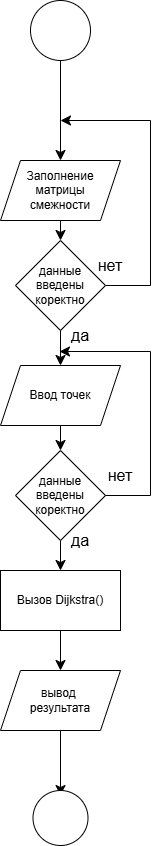

The diagram above was exported from draw.io. Its source (the exported page's mxGraphModel, read from the mxfile embedded in the PNG):
<mxGraphModel dx="1418" dy="872" grid="1" gridSize="10" guides="1" tooltips="1" connect="1" arrows="1" fold="1" page="1" pageScale="1" pageWidth="827" pageHeight="1169" math="0" shadow="0">
  <root>
    <mxCell id="0" />
    <mxCell id="1" parent="0" />
    <mxCell id="ePECkN-zEVTZathPqntz-5" edge="1" parent="1" source="ePECkN-zEVTZathPqntz-3" style="edgeStyle=none;curved=1;rounded=0;orthogonalLoop=1;jettySize=auto;html=1;exitX=0.5;exitY=1;exitDx=0;exitDy=0;entryX=0.5;entryY=0;entryDx=0;entryDy=0;fontSize=12;startSize=8;endSize=8;" target="ePECkN-zEVTZathPqntz-4">
      <mxGeometry relative="1" as="geometry" />
    </mxCell>
    <mxCell id="ePECkN-zEVTZathPqntz-3" parent="1" style="ellipse;whiteSpace=wrap;html=1;aspect=fixed;" value="" vertex="1">
      <mxGeometry height="60" width="60" x="250" y="30" as="geometry" />
    </mxCell>
    <mxCell id="ePECkN-zEVTZathPqntz-15" edge="1" parent="1" source="ePECkN-zEVTZathPqntz-4" style="edgeStyle=none;curved=1;rounded=0;orthogonalLoop=1;jettySize=auto;html=1;exitX=0.5;exitY=1;exitDx=0;exitDy=0;entryX=0.5;entryY=0;entryDx=0;entryDy=0;fontSize=12;startSize=8;endSize=8;" target="ePECkN-zEVTZathPqntz-14">
      <mxGeometry relative="1" as="geometry" />
    </mxCell>
    <mxCell id="ePECkN-zEVTZathPqntz-4" parent="1" style="shape=parallelogram;perimeter=parallelogramPerimeter;whiteSpace=wrap;html=1;fixedSize=1;" value="&lt;span style=&quot;text-align: left;&quot;&gt;Заполнение матрицы&lt;/span&gt;&lt;div&gt;&lt;span style=&quot;text-align: left;&quot;&gt;смежности&lt;/span&gt;&lt;/div&gt;" vertex="1">
      <mxGeometry height="60" width="120" x="220" y="190" as="geometry" />
    </mxCell>
    <mxCell id="ePECkN-zEVTZathPqntz-22" edge="1" parent="1" source="ePECkN-zEVTZathPqntz-6" style="edgeStyle=none;curved=1;rounded=0;orthogonalLoop=1;jettySize=auto;html=1;exitX=0.5;exitY=1;exitDx=0;exitDy=0;entryX=0.5;entryY=0;entryDx=0;entryDy=0;fontSize=12;startSize=8;endSize=8;" target="ePECkN-zEVTZathPqntz-20">
      <mxGeometry relative="1" as="geometry" />
    </mxCell>
    <mxCell id="ePECkN-zEVTZathPqntz-6" parent="1" style="shape=parallelogram;perimeter=parallelogramPerimeter;whiteSpace=wrap;html=1;fixedSize=1;" value="Ввод точек" vertex="1">
      <mxGeometry height="60" width="120" x="220" y="395" as="geometry" />
    </mxCell>
    <mxCell id="ePECkN-zEVTZathPqntz-11" edge="1" parent="1" source="ePECkN-zEVTZathPqntz-8" style="edgeStyle=none;curved=1;rounded=0;orthogonalLoop=1;jettySize=auto;html=1;exitX=0.5;exitY=1;exitDx=0;exitDy=0;entryX=0.5;entryY=0;entryDx=0;entryDy=0;fontSize=12;startSize=8;endSize=8;" target="ePECkN-zEVTZathPqntz-10">
      <mxGeometry relative="1" as="geometry" />
    </mxCell>
    <mxCell id="ePECkN-zEVTZathPqntz-8" parent="1" style="rounded=0;whiteSpace=wrap;html=1;" value="Вызов&amp;nbsp;Dijkstra()" vertex="1">
      <mxGeometry height="60" width="120" x="220" y="600" as="geometry" />
    </mxCell>
    <mxCell id="ePECkN-zEVTZathPqntz-13" edge="1" parent="1" source="ePECkN-zEVTZathPqntz-10" style="edgeStyle=none;curved=1;rounded=0;orthogonalLoop=1;jettySize=auto;html=1;exitX=0.5;exitY=1;exitDx=0;exitDy=0;fontSize=12;startSize=8;endSize=8;">
      <mxGeometry relative="1" as="geometry">
        <mxPoint x="280" y="825" as="targetPoint" />
      </mxGeometry>
    </mxCell>
    <mxCell id="ePECkN-zEVTZathPqntz-10" parent="1" style="shape=parallelogram;perimeter=parallelogramPerimeter;whiteSpace=wrap;html=1;fixedSize=1;" value="вывод&amp;nbsp;&lt;div&gt;&lt;span style=&quot;text-align: left;&quot;&gt;результата&lt;/span&gt;&lt;/div&gt;" vertex="1">
      <mxGeometry height="60" width="120" x="220" y="700" as="geometry" />
    </mxCell>
    <mxCell id="ePECkN-zEVTZathPqntz-12" parent="1" style="ellipse;whiteSpace=wrap;html=1;aspect=fixed;" value="" vertex="1">
      <mxGeometry height="55" width="55" x="252.5" y="820" as="geometry" />
    </mxCell>
    <mxCell id="ePECkN-zEVTZathPqntz-16" edge="1" parent="1" source="ePECkN-zEVTZathPqntz-14" style="edgeStyle=none;curved=1;rounded=0;orthogonalLoop=1;jettySize=auto;html=1;exitX=0.5;exitY=1;exitDx=0;exitDy=0;entryX=0.5;entryY=0;entryDx=0;entryDy=0;fontSize=12;startSize=8;endSize=8;" target="ePECkN-zEVTZathPqntz-6">
      <mxGeometry relative="1" as="geometry" />
    </mxCell>
    <mxCell id="ePECkN-zEVTZathPqntz-19" edge="1" parent="1" source="ePECkN-zEVTZathPqntz-14" style="edgeStyle=elbowEdgeStyle;rounded=0;orthogonalLoop=1;jettySize=auto;html=1;exitX=1;exitY=0.5;exitDx=0;exitDy=0;fontSize=12;startSize=8;endSize=8;">
      <mxGeometry relative="1" as="geometry">
        <Array as="points">
          <mxPoint x="370" y="240" />
        </Array>
        <mxPoint x="280" y="150" as="targetPoint" />
      </mxGeometry>
    </mxCell>
    <mxCell id="ePECkN-zEVTZathPqntz-14" parent="1" style="rhombus;whiteSpace=wrap;html=1;" value="данные&lt;div&gt;введены&lt;/div&gt;&lt;div&gt;коректно&lt;/div&gt;" vertex="1">
      <mxGeometry height="90" width="90" x="235" y="270" as="geometry" />
    </mxCell>
    <mxCell id="ePECkN-zEVTZathPqntz-17" parent="1" style="text;html=1;whiteSpace=wrap;strokeColor=none;fillColor=none;align=center;verticalAlign=middle;rounded=0;fontSize=16;" value="да" vertex="1">
      <mxGeometry height="30" width="60" x="270" y="350" as="geometry" />
    </mxCell>
    <mxCell id="ePECkN-zEVTZathPqntz-18" parent="1" style="text;html=1;whiteSpace=wrap;strokeColor=none;fillColor=none;align=center;verticalAlign=middle;rounded=0;fontSize=16;" value="нет" vertex="1">
      <mxGeometry height="30" width="60" x="300" y="280" as="geometry" />
    </mxCell>
    <mxCell id="ePECkN-zEVTZathPqntz-23" edge="1" parent="1" source="ePECkN-zEVTZathPqntz-20" style="edgeStyle=none;curved=1;rounded=0;orthogonalLoop=1;jettySize=auto;html=1;exitX=0.5;exitY=1;exitDx=0;exitDy=0;entryX=0.5;entryY=0;entryDx=0;entryDy=0;fontSize=12;startSize=8;endSize=8;" target="ePECkN-zEVTZathPqntz-8">
      <mxGeometry relative="1" as="geometry" />
    </mxCell>
    <mxCell id="ePECkN-zEVTZathPqntz-20" parent="1" style="rhombus;whiteSpace=wrap;html=1;" value="данные&lt;div&gt;введены&lt;/div&gt;&lt;div&gt;коректно&lt;/div&gt;" vertex="1">
      <mxGeometry height="90" width="90" x="235" y="480" as="geometry" />
    </mxCell>
    <mxCell id="ePECkN-zEVTZathPqntz-21" parent="1" style="text;html=1;whiteSpace=wrap;strokeColor=none;fillColor=none;align=center;verticalAlign=middle;rounded=0;fontSize=16;" value="да" vertex="1">
      <mxGeometry height="30" width="60" x="270" y="555" as="geometry" />
    </mxCell>
    <mxCell id="ePECkN-zEVTZathPqntz-24" parent="1" style="text;html=1;whiteSpace=wrap;strokeColor=none;fillColor=none;align=center;verticalAlign=middle;rounded=0;fontSize=16;" value="нет" vertex="1">
      <mxGeometry height="30" width="60" x="310" y="490" as="geometry" />
    </mxCell>
    <mxCell id="ePECkN-zEVTZathPqntz-25" edge="1" parent="1" source="ePECkN-zEVTZathPqntz-20" style="edgeStyle=elbowEdgeStyle;rounded=0;orthogonalLoop=1;jettySize=auto;html=1;exitX=1;exitY=0.5;exitDx=0;exitDy=0;entryX=0.15;entryY=1.033;entryDx=0;entryDy=0;entryPerimeter=0;fontSize=12;startSize=8;endSize=8;" target="ePECkN-zEVTZathPqntz-17">
      <mxGeometry relative="1" as="geometry">
        <Array as="points">
          <mxPoint x="370" y="460" />
        </Array>
      </mxGeometry>
    </mxCell>
  </root>
</mxGraphModel>